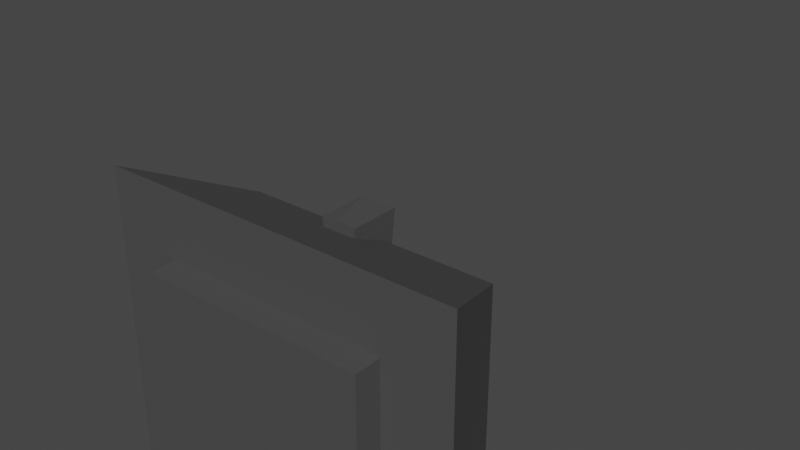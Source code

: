 # Source: Gun.blend  (saved by Blender 3.6.13; exported with 4.5.12 LTS)
import bpy
from mathutils import Matrix  # noqa: F401  (used for matrix-valued properties, if any)

bpy.ops.wm.read_factory_settings(use_empty=True)
scene = bpy.context.scene
scene.name = 'Scene'

# ---- collections
col_collection = bpy.data.collections.new('Collection'); scene.collection.children.link(col_collection)

# ---- materials (node trees are filled in below, after node groups)
mat_body = bpy.data.materials.new('Body')
mat_body.alpha_threshold = 0.0
mat_body.use_transparent_shadow = False
mat_body.roughness = 0.5
mat_body.line_color = (0.0, 0.0, 0.0, 1.0)

# ---- material node trees
mat_body.use_nodes = True; mat_body.node_tree.nodes.clear()
_N = mat_body.node_tree.nodes; _L = mat_body.node_tree.links
n0 = _N.new('ShaderNodeOutputMaterial'); n0.name = 'Material Output'; n0.location = (300, 300)
n1 = _N.new('ShaderNodeBsdfPrincipled'); n1.name = 'Principled BSDF'; n1.location = (10, 300)
n1.distribution = 'GGX'
n1.subsurface_method = 'RANDOM_WALK_SKIN'
n1.inputs[0].default_value = (0.1149, 0.1149, 0.1149, 1.0)
n1.inputs[1].default_value = 0.4173
n1.inputs[3].default_value = 1.45
n1.inputs[27].default_value = (0.0, 0.0, 0.0, 1.0)
n1.inputs[28].default_value = 1.0
_L.new(n1.outputs[0], n0.inputs[0])
n0.is_active_output = True

# ---- world
world_world = bpy.data.worlds.new('World'); scene.world = world_world
world_world.use_nodes = True; world_world.node_tree.nodes.clear()
_N = world_world.node_tree.nodes; _L = world_world.node_tree.links
n0 = _N.new('ShaderNodeOutputWorld'); n0.name = 'World Output'; n0.location = (300, 300)
n1 = _N.new('ShaderNodeBackground'); n1.name = 'Background'; n1.location = (10, 300)
n1.inputs[0].default_value = (0.05088, 0.05088, 0.05088, 1.0)
_L.new(n1.outputs[0], n0.inputs[0])
n0.is_active_output = True
world_world.color = (0.05088, 0.05088, 0.05088)
world_world.use_sun_shadow = False
world_world.sun_shadow_jitter_overblur = 0.0

# ---- meshes
me_cube = bpy.data.meshes.new('Cube')
me_cube.from_pydata([(1.0, 1.0, -1.0), (1.0, -1.0, -1.0), (-1.0, 1.0, -1.0), (-1.0, -1.0, -1.0), (0.6252, 0.6252, 1.14), (0.7158, 0.7158, 0.9218), (0.6252, -0.6252, 1.14), (0.7158, -0.7158, 0.9218), (-0.6252, 0.6252, 1.14), (-0.7158, 0.7158, 0.9218), (-0.6252, -0.6252, 1.14), (-0.7158, -0.7158, 0.9218)], [], [(1, 7, 11, 3), (3, 11, 9, 2), (2, 0, 1, 3), (0, 5, 7, 1), (6, 10, 11, 7), (4, 6, 7, 5), (10, 8, 9, 11), (8, 4, 5, 9), (2, 9, 5, 0)])
_uv = me_cube.uv_layers.new(name='UVMap')
_uv.uv.foreach_set('vector', [0.375, 0.75, 0.6152, 0.75, 0.6152, 1.0, 0.375, 1.0, 0.375, 0.0, 0.6152, 0.0, 0.6152, 0.25, 0.375, 0.25, 0.125, 0.5, 0.375, 0.5, 0.375, 0.75, 0.125, 0.75, 0.375, 0.5, 0.6152, 0.5, 0.6152, 0.75, 0.375, 0.75, 0.639, 0.736, 0.861, 0.736, 0.875, 0.75, 0.625, 0.75, 0.639, 0.514, 0.639, 0.736, 0.6152, 0.75, 0.6152, 0.5, 0.861, 0.736, 0.861, 0.514, 0.875, 0.5, 0.875, 0.75, 0.861, 0.514, 0.639, 0.514, 0.625, 0.5, 0.875, 0.5, 0.375, 0.25, 0.6152, 0.25, 0.6152, 0.5, 0.375, 0.5])
me_cube.materials.append(mat_body)
me_cube.use_mirror_vertex_groups = False
me_cube.update()
me_cube_001 = bpy.data.meshes.new('Cube.001')
me_cube_001.from_pydata([(0.6252, 0.6252, 1.14), (0.6252, -0.6252, 1.14), (-0.6252, 0.6252, 1.14), (-0.6252, -0.6252, 1.14), (0.6252, -0.6252, 3.556), (0.5892, -0.5892, 3.592), (-0.5892, -0.5892, 3.592), (-0.6252, -0.6252, 3.556), (0.6252, 0.6252, 3.556), (0.5892, 0.5892, 3.592), (-0.5892, 0.5892, 3.592), (-0.6252, 0.6252, 3.556)], [], [(4, 1, 0, 8), (11, 2, 3, 7), (8, 0, 2, 11), (5, 9, 10, 6), (4, 5, 6, 7), (8, 9, 5, 4), (7, 6, 10, 11), (11, 10, 9, 8), (7, 3, 1, 4), (2, 0, 1, 3)])
_uv = me_cube_001.uv_layers.new(name='UVMap')
_uv.uv.foreach_set('vector', [0.639, 0.736, 0.639, 0.736, 0.639, 0.514, 0.639, 0.514, 0.861, 0.514, 0.861, 0.514, 0.861, 0.736, 0.861, 0.736, 0.639, 0.514, 0.639, 0.514, 0.861, 0.514, 0.861, 0.514, 0.6454, 0.7296, 0.6454, 0.5204, 0.8546, 0.5204, 0.8546, 0.7296, 0.639, 0.736, 0.6454, 0.7296, 0.8546, 0.7296, 0.861, 0.736, 0.639, 0.514, 0.6454, 0.5204, 0.6454, 0.7296, 0.639, 0.736, 0.861, 0.736, 0.8546, 0.7296, 0.8546, 0.5204, 0.861, 0.514, 0.861, 0.514, 0.8546, 0.5204, 0.6454, 0.5204, 0.639, 0.514, 0.861, 0.736, 0.861, 0.736, 0.639, 0.736, 0.639, 0.736, 0.861, 0.514, 0.639, 0.514, 0.639, 0.736, 0.861, 0.736])
me_cube_001.materials.append(mat_body)
me_cube_001.use_mirror_vertex_groups = False
me_cube_001.update()
me_cylinder = bpy.data.meshes.new('Cylinder')
me_cylinder.from_pydata([(0.0809, 1.001, -1.0), (-0.0809, 1.001, 0.4695), (0.1951, 0.9808, 0.4695), (0.4578, 0.8939, -1.0), (0.4889, 0.8773, 0.4695), (0.7071, 0.7071, -1.0), (0.7071, 0.7071, 0.4695), (0.8773, 0.4889, -1.0), (0.8939, 0.4578, 0.4695), (0.9808, 0.1951, -1.0), (1.001, -0.0809, -1.0), (1.001, 0.0809, 0.4695), (0.9808, -0.1951, 0.4695), (0.8939, -0.4578, -1.0), (0.8773, -0.4889, 0.4695), (0.7071, -0.7071, -1.0), (0.7071, -0.7071, 0.4695), (0.4889, -0.8773, -1.0), (0.4578, -0.8939, 0.4695), (0.1951, -0.9808, -1.0), (-0.0809, -1.001, -1.0), (0.0809, -1.001, 0.4695), (-0.1951, -0.9808, 0.4695), (-0.4578, -0.8939, -1.0), (-0.4889, -0.8773, 0.4695), (-0.7071, -0.7071, -1.0), (-0.7071, -0.7071, 0.4695), (-0.8773, -0.4889, -1.0), (-0.8939, -0.4578, 0.4695), (-1.012, -0.02518, -1.0), (-1.012, 0.02518, 0.4695), (-0.8939, 0.4578, -1.0), (-0.8773, 0.4889, 0.4695), (-0.7071, 0.7071, -1.0), (-0.7071, 0.7071, 0.4695), (-0.4889, 0.8773, -1.0), (-0.4578, 0.8939, 0.4695), (-0.1951, 0.9808, -1.0), (-0.02517, 1.011, 3.529), (0.5411, 0.8552, 3.529), (0.8772, 0.4889, 3.529), (0.9975, 0.1159, 3.529), (0.966, -0.2746, 3.529), (0.7874, -0.6234, 3.529), (0.4889, -0.8772, 3.529), (0.1159, -0.9975, 3.529), (-0.2746, -0.966, 3.529), (-0.6234, -0.7874, 3.529), (-0.8772, -0.4889, 3.529), (-1.011, -0.02517, 3.529), (-0.8552, 0.5411, 3.529), (-0.4889, 0.8772, 3.529), (-0.1554, 1.923, 0.4695), (0.5922, 1.836, 0.4695), (1.067, 1.597, 0.4695), (1.512, 1.197, 0.4695), (1.774, 0.735, 0.4695), (1.923, 0.1554, 0.4695), (1.836, -0.5922, 0.4695), (1.469, -1.25, 0.4695), (1.067, -1.597, 0.4695), (0.735, -1.774, 0.4695), (0.1554, -1.923, 0.4695), (-1.067, -1.597, 0.4695), (-1.512, -1.197, 0.4695), (-1.774, -0.735, 0.4695), (-1.923, -0.1554, 0.4695), (-1.836, 0.5922, 0.4695), (-1.597, 1.067, 0.4695), (-1.197, 1.512, 0.4695), (-0.735, 1.774, 0.4695), (0.1717, 1.922, 2.899), (0.894, 1.71, 2.899), (1.48, 1.237, 2.899), (1.841, 0.5768, 2.899), (1.922, -0.1717, 2.899), (1.774, -0.735, 2.898), (1.502, -1.21, 2.899), (1.067, -1.597, 2.898), (0.3747, -1.884, 2.898), (-0.1717, -1.922, 2.899), (-0.735, -1.774, 2.898), (-1.067, -1.597, 2.898), (-1.48, -1.237, 2.899), (-1.841, -0.5768, 2.899), (-1.922, 0.1717, 2.899), (-1.71, 0.894, 2.899), (-1.237, 1.48, 2.899), (-0.5768, 1.841, 2.899), (0.735, -1.774, 2.898), (0.3747, -1.884, 2.182), (-6.303e-10, -1.921, 2.182), (-0.3747, -1.884, 2.182), (0.3747, -1.884, 1.118), (-2.386e-10, -1.921, 1.118), (-0.3747, -1.884, 1.118), (-0.6192, -1.822, 0.4695), (-0.4889, -4.269, 2.344), (0.4897, -4.26, 2.345), (0.4897, -4.26, 0.9545), (-0.4897, -4.26, 0.9545), (-2.996e-10, -4.309, 0.9545)], [], [(11, 10, 9), (21, 20, 19), (3, 0, 2, 4), (41, 74, 40), (1, 0, 37), (40, 73, 39), (38, 88, 51), (51, 87, 50), (6, 55, 8), (49, 84, 48), (89, 79, 90), (56, 74, 57), (66, 85, 67), (53, 72, 54), (91, 80, 92), (70, 88, 52), (57, 75, 58), (67, 86, 68), (65, 84, 66), (52, 71, 53), (30, 67, 32), (42, 75, 41), (22, 96, 24), (12, 58, 14), (2, 53, 4), (46, 80, 45), (34, 69, 36), (14, 59, 16), (26, 64, 28), (48, 83, 47), (61, 93, 62), (1, 2, 0), (5, 3, 4, 6), (7, 5, 6, 8), (9, 7, 8, 11), (13, 10, 12, 14), (11, 12, 10), (15, 13, 14, 16), (17, 15, 16, 18), (19, 17, 18, 21), (23, 20, 22, 24), (21, 22, 20), (25, 23, 24, 26), (27, 25, 26, 28), (29, 27, 28, 30), (31, 29, 30, 32), (33, 31, 32, 34), (35, 33, 34, 36), (37, 35, 36, 1), (19, 20, 23, 25, 27, 29, 31, 33, 35, 37, 0, 3, 5, 7, 9, 10, 13, 15, 17), (57, 11, 8, 56), (46, 45, 44, 43, 42, 41, 40, 39, 38, 51, 50, 49, 48, 47), (40, 74, 73), (38, 71, 88), (30, 66, 67), (39, 73, 72), (51, 88, 87), (71, 38, 39, 72), (62, 21, 18, 61), (50, 87, 86), (85, 49, 50, 86), (8, 55, 56), (66, 30, 28, 65), (52, 1, 36, 70), (18, 60, 61), (49, 85, 84), (60, 18, 16, 59), (28, 64, 65), (48, 84, 83), (77, 59, 58, 76), (66, 84, 85), (53, 71, 72), (83, 64, 63, 82), (80, 91, 90, 79), (88, 70, 69, 87), (73, 55, 54, 72), (57, 74, 75), (67, 85, 86), (78, 60, 59, 77), (84, 65, 64, 83), (89, 61, 60, 78), (92, 80, 81), (63, 96, 81, 82), (52, 88, 71), (58, 75, 76), (87, 69, 68, 86), (74, 56, 55, 73), (96, 22, 21, 62), (58, 12, 11, 57), (41, 75, 74), (53, 2, 1, 52), (42, 76, 75), (76, 42, 43, 77), (77, 43, 44, 78), (32, 67, 68), (69, 34, 32, 68), (24, 96, 63), (44, 89, 78), (89, 44, 45, 79), (64, 26, 24, 63), (14, 58, 59), (45, 80, 79), (81, 46, 47, 82), (4, 53, 54), (46, 81, 80), (55, 6, 4, 54), (47, 83, 82), (36, 69, 70), (81, 96, 95, 92), (98, 90, 91, 97), (90, 93, 61, 89), (95, 96, 62, 94), (62, 93, 94), (98, 99, 93, 90), (100, 95, 94, 101), (99, 101, 94, 93), (91, 92, 97), (97, 92, 95, 100), (98, 97, 100, 101, 99)])
_uv = me_cylinder.uv_layers.new(name='UVMap')
_uv.uv.foreach_set('vector', [0.7628, 1.0, 0.7372, 0.5, 0.7812, 0.5, 0.5128, 1.0, 0.4872, 0.5, 0.5312, 0.5, 0.9247, 0.5, 0.9872, 0.5, 0.9688, 1.0, 0.9191, 1.0, 0.4873, 0.2776, 0.4779, 0.3214, 0.4586, 0.3663, 0.01282, 1.0, 0.0, 0.5, 0.03125, 0.5, 0.4586, 0.3663, 0.4332, 0.4032, 0.3768, 0.4504, 0.2441, 0.4871, 0.1786, 0.4779, 0.1337, 0.4586, 0.1337, 0.4586, 0.09679, 0.4332, 0.04963, 0.3768, 0.875, 1.0, 0.8566, 1.0, 0.8253, 1.0, 0.01292, 0.2441, 0.02208, 0.1786, 0.04135, 0.1337, 0.5625, 1.0, 0.5312, 1.0, 0.5312, 1.0, 0.8125, 1.0, 0.7983, 1.0, 0.7628, 1.0, 0.2628, 1.0, 0.2358, 1.0, 0.2003, 1.0, 0.9503, 1.0, 0.9233, 1.0, 0.9062, 1.0, 0.5, 1.0, 0.4858, 1.0, 0.4688, 1.0, 0.0625, 1.0, 0.04833, 1.0, 0.01282, 1.0, 0.7628, 1.0, 0.7358, 1.0, 0.7003, 1.0, 0.2003, 1.0, 0.1733, 1.0, 0.1562, 1.0, 0.3125, 1.0, 0.2983, 1.0, 0.2628, 1.0, 1.0, 1.0, 0.9858, 1.0, 0.9503, 1.0, 0.2461, 1.0, 0.2003, 1.0, 0.1691, 1.0, 0.4798, 0.1847, 0.4879, 0.2288, 0.4873, 0.2776, 0.4688, 1.0, 0.4478, 1.0, 0.4191, 1.0, 0.7188, 1.0, 0.7003, 1.0, 0.6691, 1.0, 0.9688, 1.0, 0.9503, 1.0, 0.9191, 1.0, 0.1847, 0.02021, 0.2288, 0.01209, 0.2776, 0.01272, 0.125, 1.0, 0.1066, 1.0, 0.07532, 1.0, 0.6691, 1.0, 0.6378, 1.0, 0.625, 1.0, 0.375, 1.0, 0.3566, 1.0, 0.3253, 1.0, 0.04135, 0.1337, 0.06676, 0.09679, 0.1017, 0.06269, 0.5625, 1.0, 0.5312, 1.0, 0.5128, 1.0, 1.0, 1.0, 0.9688, 1.0, 0.9872, 0.5, 0.875, 0.5, 0.9247, 0.5, 0.9191, 1.0, 0.875, 1.0, 0.8309, 0.5, 0.875, 0.5, 0.875, 1.0, 0.8253, 1.0, 0.7812, 0.5, 0.8309, 0.5, 0.8253, 1.0, 0.7628, 1.0, 0.6747, 0.5, 0.7372, 0.5, 0.7188, 1.0, 0.6691, 1.0, 0.7628, 1.0, 0.7188, 1.0, 0.7372, 0.5, 0.625, 0.5, 0.6747, 0.5, 0.6691, 1.0, 0.625, 1.0, 0.5809, 0.5, 0.625, 0.5, 0.625, 1.0, 0.5753, 1.0, 0.5312, 0.5, 0.5809, 0.5, 0.5753, 1.0, 0.5128, 1.0, 0.4247, 0.5, 0.4872, 0.5, 0.4688, 1.0, 0.4191, 1.0, 0.5128, 1.0, 0.4688, 1.0, 0.4872, 0.5, 0.375, 0.5, 0.4247, 0.5, 0.4191, 1.0, 0.375, 1.0, 0.3309, 0.5, 0.375, 0.5, 0.375, 1.0, 0.3253, 1.0, 0.2539, 0.5, 0.3309, 0.5, 0.3253, 1.0, 0.2461, 1.0, 0.1747, 0.5, 0.2539, 0.5, 0.2461, 1.0, 0.1691, 1.0, 0.125, 0.5, 0.1747, 0.5, 0.1691, 1.0, 0.125, 1.0, 0.08093, 0.5, 0.125, 0.5, 0.125, 1.0, 0.07532, 1.0, 0.03125, 0.5, 0.08093, 0.5, 0.07532, 1.0, 0.01282, 1.0, 0.7968, 0.01461, 0.7308, 0.01189, 0.6411, 0.03737, 0.5803, 0.08029, 0.5414, 0.1337, 0.5129, 0.2442, 0.5374, 0.3589, 0.5803, 0.4197, 0.6337, 0.4586, 0.7032, 0.4854, 0.7692, 0.4881, 0.8589, 0.4626, 0.9197, 0.4197, 0.9586, 0.3663, 0.9854, 0.2968, 0.9881, 0.2308, 0.9626, 0.1411, 0.9197, 0.08029, 0.8663, 0.04135, 0.7628, 1.0, 0.7628, 1.0, 0.8253, 1.0, 0.8125, 1.0, 0.1847, 0.02021, 0.2776, 0.01272, 0.3663, 0.04135, 0.4373, 0.1017, 0.4798, 0.1847, 0.4873, 0.2776, 0.4586, 0.3663, 0.3768, 0.4504, 0.2441, 0.4871, 0.1337, 0.4586, 0.04963, 0.3768, 0.01292, 0.2441, 0.04135, 0.1337, 0.1017, 0.06269, 0.4586, 0.3663, 0.4779, 0.3214, 0.4332, 0.4032, 0.2441, 0.4871, 0.2712, 0.4879, 0.1786, 0.4779, 0.2461, 1.0, 0.2628, 1.0, 0.2003, 1.0, 0.3768, 0.4504, 0.4332, 0.4032, 0.3607, 0.4617, 0.1337, 0.4586, 0.1786, 0.4779, 0.09679, 0.4332, 0.2712, 0.4879, 0.2441, 0.4871, 0.3768, 0.4504, 0.3607, 0.4617, 0.5128, 1.0, 0.5128, 1.0, 0.5753, 1.0, 0.5625, 1.0, 0.04963, 0.3768, 0.09679, 0.4332, 0.03833, 0.3607, 0.01209, 0.2712, 0.01292, 0.2441, 0.04963, 0.3768, 0.03833, 0.3607, 0.8253, 1.0, 0.8566, 1.0, 0.8125, 1.0, 0.2628, 1.0, 0.2461, 1.0, 0.3253, 1.0, 0.3125, 1.0, 0.01282, 1.0, 0.01282, 1.0, 0.07532, 1.0, 0.0625, 1.0, 0.5753, 1.0, 0.5938, 1.0, 0.5625, 1.0, 0.01292, 0.2441, 0.01209, 0.2712, 0.02208, 0.1786, 0.5938, 1.0, 0.5753, 1.0, 0.625, 1.0, 0.6378, 1.0, 0.3253, 1.0, 0.3566, 1.0, 0.3125, 1.0, 0.04135, 0.1337, 0.02208, 0.1786, 0.06676, 0.09679, 0.6421, 1.0, 0.6378, 1.0, 0.7003, 1.0, 0.6875, 1.0, 0.2628, 1.0, 0.2983, 1.0, 0.2358, 1.0, 0.9503, 1.0, 0.9858, 1.0, 0.9233, 1.0, 0.3608, 1.0, 0.3566, 1.0, 0.4062, 1.0, 0.4062, 1.0, 0.4858, 1.0, 0.5, 1.0, 0.5312, 1.0, 0.5312, 1.0, 0.04833, 1.0, 0.0625, 1.0, 0.1066, 1.0, 0.1108, 1.0, 0.8608, 1.0, 0.8566, 1.0, 0.9062, 1.0, 0.9233, 1.0, 0.7628, 1.0, 0.7983, 1.0, 0.7358, 1.0, 0.2003, 1.0, 0.2358, 1.0, 0.1733, 1.0, 0.5938, 1.0, 0.5938, 1.0, 0.6378, 1.0, 0.6421, 1.0, 0.2983, 1.0, 0.3125, 1.0, 0.3566, 1.0, 0.3608, 1.0, 0.5625, 1.0, 0.5625, 1.0, 0.5938, 1.0, 0.5938, 1.0, 0.4688, 1.0, 0.4858, 1.0, 0.4375, 1.0, 0.4062, 1.0, 0.4478, 1.0, 0.4375, 1.0, 0.4062, 1.0, 0.01282, 1.0, 0.04833, 1.0, 0.0, 1.0, 0.7003, 1.0, 0.7358, 1.0, 0.6875, 1.0, 0.1108, 1.0, 0.1066, 1.0, 0.1562, 1.0, 0.1733, 1.0, 0.7983, 1.0, 0.8125, 1.0, 0.8566, 1.0, 0.8608, 1.0, 0.4478, 1.0, 0.4688, 1.0, 0.5128, 1.0, 0.5128, 1.0, 0.7003, 1.0, 0.7188, 1.0, 0.7628, 1.0, 0.7628, 1.0, 0.4873, 0.2776, 0.4879, 0.2288, 0.4779, 0.3214, 0.9503, 1.0, 0.9688, 1.0, 1.0, 1.0, 1.0, 1.0, 0.4798, 0.1847, 0.4717, 0.1582, 0.4879, 0.2288, 0.4717, 0.1582, 0.4798, 0.1847, 0.4373, 0.1017, 0.436, 0.1002, 0.436, 0.1002, 0.4373, 0.1017, 0.3663, 0.04135, 0.3833, 0.05045, 0.1691, 1.0, 0.2003, 1.0, 0.1562, 1.0, 0.1066, 1.0, 0.125, 1.0, 0.1691, 1.0, 0.1562, 1.0, 0.4191, 1.0, 0.4478, 1.0, 0.4062, 1.0, 0.3663, 0.04135, 0.3418, 0.02827, 0.3833, 0.05045, 0.3418, 0.02827, 0.3663, 0.04135, 0.2776, 0.01272, 0.2968, 0.01461, 0.3566, 1.0, 0.375, 1.0, 0.4191, 1.0, 0.4062, 1.0, 0.6691, 1.0, 0.7003, 1.0, 0.6378, 1.0, 0.2776, 0.01272, 0.2288, 0.01209, 0.2968, 0.01461, 0.1582, 0.02827, 0.1847, 0.02021, 0.1017, 0.06269, 0.1167, 0.05045, 0.9191, 1.0, 0.9503, 1.0, 0.9062, 1.0, 0.1847, 0.02021, 0.1582, 0.02827, 0.2288, 0.01209, 0.8566, 1.0, 0.875, 1.0, 0.9191, 1.0, 0.9062, 1.0, 0.1017, 0.06269, 0.06676, 0.09679, 0.1167, 0.05045, 0.07532, 1.0, 0.1066, 1.0, 0.0625, 1.0, 0.4375, 1.0, 0.4478, 1.0, 0.4688, 1.0, 0.4688, 1.0, 0.5312, 1.0, 0.5312, 1.0, 0.5, 1.0, 0.4689, 1.0, 0.5312, 1.0, 0.5312, 1.0, 0.5625, 1.0, 0.5625, 1.0, 0.4688, 1.0, 0.4478, 1.0, 0.5128, 1.0, 0.5, 1.0, 0.5128, 1.0, 0.5312, 1.0, 0.5, 1.0, 0.5312, 1.0, 0.5312, 1.0, 0.5312, 1.0, 0.5312, 1.0, 0.4688, 1.0, 0.4688, 1.0, 0.5, 1.0, 0.5, 1.0, 0.5312, 1.0, 0.5, 1.0, 0.5, 1.0, 0.5312, 1.0, 0.5, 1.0, 0.4688, 1.0, 0.4689, 1.0, 0.4689, 1.0, 0.4688, 1.0, 0.4688, 1.0, 0.4688, 1.0, 0.5312, 1.0, 0.4689, 1.0, 0.4688, 1.0, 0.5, 1.0, 0.5312, 1.0])
me_cylinder.materials.append(mat_body)
me_cylinder.update()
arm_armature = bpy.data.armatures.new('Armature')  # bones are not reproduced

# ---- objects
ob_platform = bpy.data.objects.new('Platform', me_cube)
ob_body = bpy.data.objects.new('Body', me_cube_001)
ob_gun = bpy.data.objects.new('Gun', me_cylinder)
ob_armature = bpy.data.objects.new('Armature', arm_armature)

# ---- transforms, parenting, visibility, modifiers, constraints
ob_platform.parent = ob_armature
ob_platform.matrix_parent_inverse = Matrix(((1.258, -0.0, 0.0, -0.0), (-0.0, 0.0, 1.258, 0.6124), (0.0, -1.258, 0.0, 0.0), (0.0, 0.0, -0.0, 1.0)))
ob_platform.location = (0.0, 0.0, -1.029)
ob_platform.scale = (1.0, 1.0, 0.3323)
ob_platform.lock_rotations_4d = False
ob_platform.empty_display_type = 'ARROWS'
ob_platform.lineart.crease_threshold = 0.0
ob_body.parent = ob_armature
ob_body.matrix_parent_inverse = Matrix(((1.258, 3e-07, 0.0, -0.0), (-0.0, 0.0, 1.258, -0.4676), (3e-07, -1.258, 0.0, -0.0), (-0.0, 0.0, -0.0, 1.0)))
ob_body.location = (0.0, 0.0, -1.029)
ob_body.scale = (1.0, 1.0, 0.3323)
ob_body.lock_rotations_4d = False
ob_body.empty_display_type = 'ARROWS'
ob_body.lineart.crease_threshold = 0.0
ob_gun.parent = ob_armature
ob_gun.matrix_parent_inverse = Matrix(((1.258, -0.0, 0.0, -0.0), (-0.0, 0.0, 1.258, -1.196), (0.0, -1.258, 0.0, -0.0), (0.0, 0.0, -0.0, 1.0)))
ob_gun.location = (0.0, 0.0, 0.3274)
ob_gun.scale = (0.2005, 0.2005, 0.2005)
ob_armature.location = (0.0, 0.0, -1.281)
ob_armature.scale = (0.7948, 0.7948, 0.7948)
ob_armature.show_in_front = True

# ---- collection membership
col_collection.objects.link(ob_platform)
col_collection.objects.link(ob_body)
col_collection.objects.link(ob_gun)
col_collection.objects.link(ob_armature)

# ---- scene / render settings (as saved in the file)
scene.frame_start = 1; scene.frame_end = 30; scene.frame_set(0)
scene.render.engine = 'BLENDER_EEVEE_NEXT'
scene.cycles.sampling_pattern = 'TABULATED_SOBOL'
scene.view_settings.view_transform = 'Filmic'
bpy.context.view_layer.update()

# ---- added for rendering (the .blend has no active camera and no usable light): camera, sun
cam_auto = bpy.data.cameras.new('AutoCamera')
cam_auto.lens = 50.0
cam_auto.sensor_width = 36.0
cam_auto.clip_end = 1000.0
ob_auto_camera = bpy.data.objects.new('AutoCamera', cam_auto)
scene.collection.objects.link(ob_auto_camera)
ob_auto_camera.location = (3.04616, -3.65539, 1.82657)
ob_auto_camera.rotation_euler = (1.09748, -7.21219e-08, 0.694738)
scene.camera = ob_auto_camera
light_auto_sun = bpy.data.lights.new('AutoSun', 'SUN')
light_auto_sun.energy = 3.0
light_auto_sun.angle = 0.0523599
ob_auto_sun = bpy.data.objects.new('AutoSun', light_auto_sun)
scene.collection.objects.link(ob_auto_sun)
ob_auto_sun.rotation_euler = (0.872665, 0.174533, 0.523599)
bpy.context.view_layer.update()
